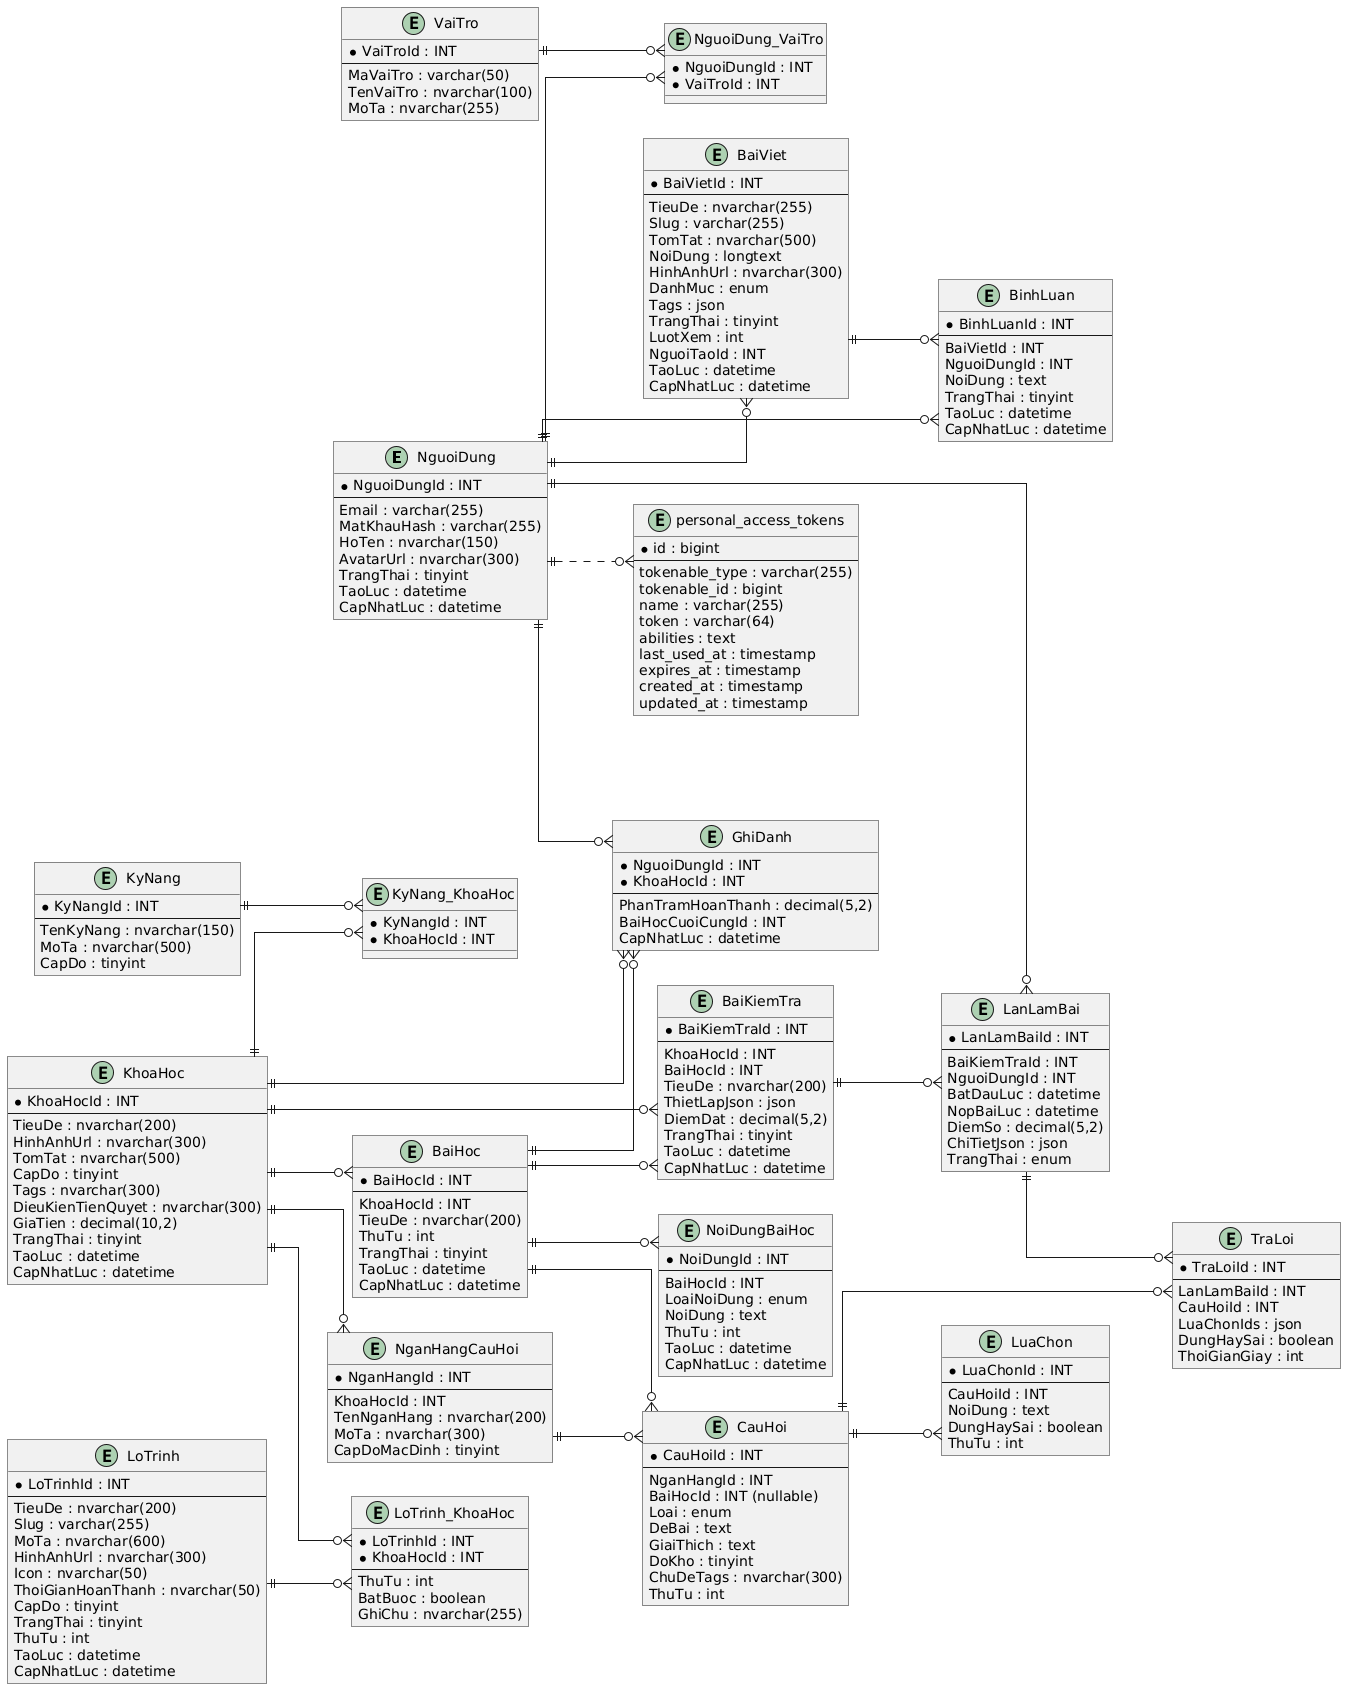

The diagram above was rendered by PlantUML. Its source (embedded in the PNG):
@startuml
left to right direction
skinparam linetype ortho
skinparam entityStyle rect
skinparam roundcorner 0

' ===========================
'   USER & AUTH
' ===========================
entity NguoiDung {
  * NguoiDungId : INT
  --
  Email : varchar(255)
  MatKhauHash : varchar(255)
  HoTen : nvarchar(150)
  AvatarUrl : nvarchar(300)
  TrangThai : tinyint
  TaoLuc : datetime
  CapNhatLuc : datetime
}

entity VaiTro {
  * VaiTroId : INT
  --
  MaVaiTro : varchar(50)
  TenVaiTro : nvarchar(100)
  MoTa : nvarchar(255)
}

entity NguoiDung_VaiTro {
  * NguoiDungId : INT
  * VaiTroId : INT
}

NguoiDung ||--o{ NguoiDung_VaiTro
VaiTro    ||--o{ NguoiDung_VaiTro

entity personal_access_tokens {
  * id : bigint
  --
  tokenable_type : varchar(255)
  tokenable_id : bigint
  name : varchar(255)
  token : varchar(64)
  abilities : text
  last_used_at : timestamp
  expires_at : timestamp
  created_at : timestamp
  updated_at : timestamp
}

NguoiDung ||..o{ personal_access_tokens


' ===========================
'   COURSE & SKILL
' ===========================
entity KyNang {
  * KyNangId : INT
  --
  TenKyNang : nvarchar(150)
  MoTa : nvarchar(500)
  CapDo : tinyint
}

entity KhoaHoc {
  * KhoaHocId : INT
  --
  TieuDe : nvarchar(200)
  HinhAnhUrl : nvarchar(300)
  TomTat : nvarchar(500)
  CapDo : tinyint
  Tags : nvarchar(300)
  DieuKienTienQuyet : nvarchar(300)
  GiaTien : decimal(10,2)
  TrangThai : tinyint
  TaoLuc : datetime
  CapNhatLuc : datetime
}

entity KyNang_KhoaHoc {
  * KyNangId : INT
  * KhoaHocId : INT
}

KyNang  ||--o{ KyNang_KhoaHoc
KhoaHoc ||--o{ KyNang_KhoaHoc


' ===========================
'   LESSON & CONTENT
' ===========================
entity BaiHoc {
  * BaiHocId : INT
  --
  KhoaHocId : INT
  TieuDe : nvarchar(200)
  ThuTu : int
  TrangThai : tinyint
  TaoLuc : datetime
  CapNhatLuc : datetime
}

KhoaHoc ||--o{ BaiHoc

entity NoiDungBaiHoc {
  * NoiDungId : INT
  --
  BaiHocId : INT
  LoaiNoiDung : enum
  NoiDung : text
  ThuTu : int
  TaoLuc : datetime
  CapNhatLuc : datetime
}

BaiHoc ||--o{ NoiDungBaiHoc


' ===========================
'   QUESTION BANK
' ===========================
entity NganHangCauHoi {
  * NganHangId : INT
  --
  KhoaHocId : INT
  TenNganHang : nvarchar(200)
  MoTa : nvarchar(300)
  CapDoMacDinh : tinyint
}

KhoaHoc ||--o{ NganHangCauHoi

entity CauHoi {
  * CauHoiId : INT
  --
  NganHangId : INT
  BaiHocId : INT (nullable)
  Loai : enum
  DeBai : text
  GiaiThich : text
  DoKho : tinyint
  ChuDeTags : nvarchar(300)
  ThuTu : int
}

NganHangCauHoi ||--o{ CauHoi
BaiHoc ||--o{ CauHoi

entity LuaChon {
  * LuaChonId : INT
  --
  CauHoiId : INT
  NoiDung : text
  DungHaySai : boolean
  ThuTu : int
}

CauHoi ||--o{ LuaChon


' ===========================
'   EXAM & RESULT
' ===========================
entity BaiKiemTra {
  * BaiKiemTraId : INT
  --
  KhoaHocId : INT
  BaiHocId : INT
  TieuDe : nvarchar(200)
  ThietLapJson : json
  DiemDat : decimal(5,2)
  TrangThai : tinyint
  TaoLuc : datetime
  CapNhatLuc : datetime
}

KhoaHoc ||--o{ BaiKiemTra
BaiHoc  ||--o{ BaiKiemTra

entity LanLamBai {
  * LanLamBaiId : INT
  --
  BaiKiemTraId : INT
  NguoiDungId : INT
  BatDauLuc : datetime
  NopBaiLuc : datetime
  DiemSo : decimal(5,2)
  ChiTietJson : json
  TrangThai : enum
}

BaiKiemTra ||--o{ LanLamBai
NguoiDung  ||--o{ LanLamBai

entity TraLoi {
  * TraLoiId : INT
  --
  LanLamBaiId : INT
  CauHoiId : INT
  LuaChonIds : json
  DungHaySai : boolean
  ThoiGianGiay : int
}

LanLamBai ||--o{ TraLoi
CauHoi    ||--o{ TraLoi


' ===========================
'   ENROLLMENT
' ===========================
entity GhiDanh {
  * NguoiDungId : INT
  * KhoaHocId : INT
  --
  PhanTramHoanThanh : decimal(5,2)
  BaiHocCuoiCungId : INT
  CapNhatLuc : datetime
}

NguoiDung ||--o{ GhiDanh
KhoaHoc   ||--o{ GhiDanh
BaiHoc    ||--o{ GhiDanh


' ===========================
'   ROADMAP
' ===========================
entity LoTrinh {
  * LoTrinhId : INT
  --
  TieuDe : nvarchar(200)
  Slug : varchar(255)
  MoTa : nvarchar(600)
  HinhAnhUrl : nvarchar(300)
  Icon : nvarchar(50)
  ThoiGianHoanThanh : nvarchar(50)
  CapDo : tinyint
  TrangThai : tinyint
  ThuTu : int
  TaoLuc : datetime
  CapNhatLuc : datetime
}

entity LoTrinh_KhoaHoc {
  * LoTrinhId : INT
  * KhoaHocId : INT
  --
  ThuTu : int
  BatBuoc : boolean
  GhiChu : nvarchar(255)
}

LoTrinh ||--o{ LoTrinh_KhoaHoc
KhoaHoc ||--o{ LoTrinh_KhoaHoc


' ===========================
'   BLOG
' ===========================
entity BaiViet {
  * BaiVietId : INT
  --
  TieuDe : nvarchar(255)
  Slug : varchar(255)
  TomTat : nvarchar(500)
  NoiDung : longtext
  HinhAnhUrl : nvarchar(300)
  DanhMuc : enum
  Tags : json
  TrangThai : tinyint
  LuotXem : int
  NguoiTaoId : INT
  TaoLuc : datetime
  CapNhatLuc : datetime
}

NguoiDung ||--o{ BaiViet

entity BinhLuan {
  * BinhLuanId : INT
  --
  BaiVietId : INT
  NguoiDungId : INT
  NoiDung : text
  TrangThai : tinyint
  TaoLuc : datetime
  CapNhatLuc : datetime
}

BaiViet   ||--o{ BinhLuan
NguoiDung ||--o{ BinhLuan
@enduml